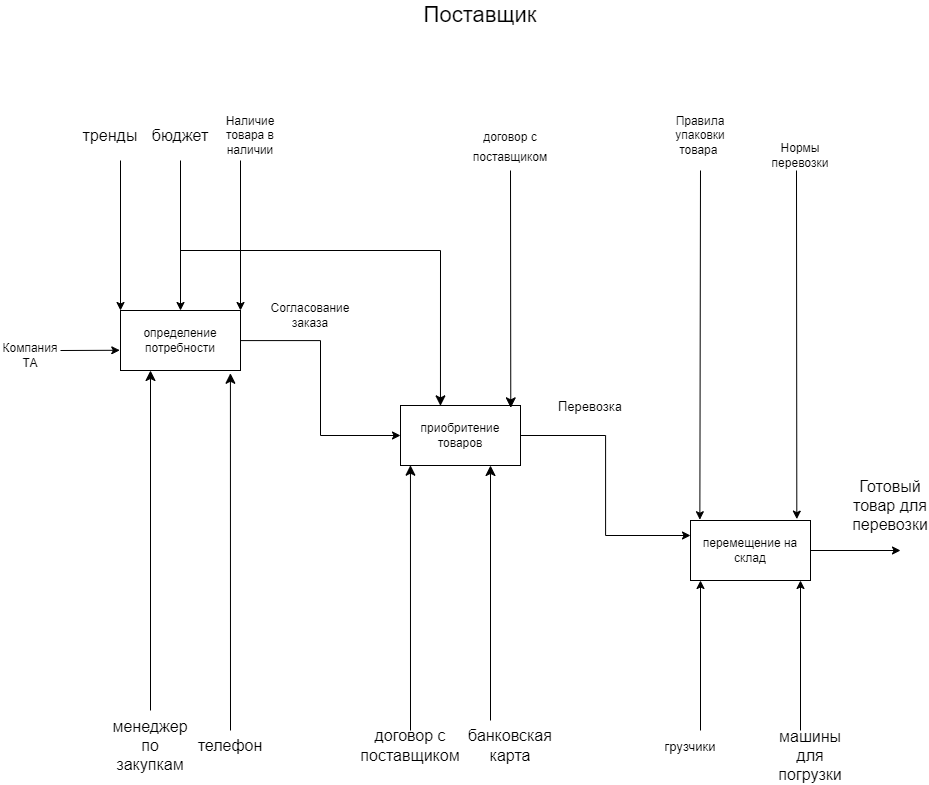

The diagram above was exported from draw.io. Its source (the exported page's mxGraphModel, read from the mxfile embedded in the PNG):
<mxGraphModel dx="1576" dy="2129" grid="1" gridSize="10" guides="1" tooltips="1" connect="1" arrows="1" fold="1" page="1" pageScale="1" pageWidth="1700" pageHeight="1100" math="0" shadow="0">
  <root>
    <mxCell id="0" />
    <mxCell id="1" parent="0" />
    <mxCell id="DaZbDE-4in1iNl0H1Iyg-17" value="" style="edgeStyle=orthogonalEdgeStyle;rounded=0;orthogonalLoop=1;jettySize=auto;html=1;entryX=0;entryY=0.5;entryDx=0;entryDy=0;" parent="1" source="DaZbDE-4in1iNl0H1Iyg-1" target="DaZbDE-4in1iNl0H1Iyg-16" edge="1">
      <mxGeometry relative="1" as="geometry" />
    </mxCell>
    <mxCell id="DaZbDE-4in1iNl0H1Iyg-1" value="определение потребности" style="rounded=0;whiteSpace=wrap;html=1;" parent="1" vertex="1">
      <mxGeometry x="240" y="220" width="120" height="60" as="geometry" />
    </mxCell>
    <mxCell id="DaZbDE-4in1iNl0H1Iyg-3" value="" style="endArrow=classic;html=1;rounded=0;entryX=0;entryY=0;entryDx=0;entryDy=0;" parent="1" target="DaZbDE-4in1iNl0H1Iyg-1" edge="1">
      <mxGeometry width="50" height="50" relative="1" as="geometry">
        <mxPoint x="240" y="70" as="sourcePoint" />
        <mxPoint x="670" y="320" as="targetPoint" />
      </mxGeometry>
    </mxCell>
    <mxCell id="DaZbDE-4in1iNl0H1Iyg-6" value="Компания ТА" style="text;html=1;strokeColor=none;fillColor=none;align=center;verticalAlign=middle;whiteSpace=wrap;rounded=0;" parent="1" vertex="1">
      <mxGeometry x="120" y="250" width="60" height="30" as="geometry" />
    </mxCell>
    <mxCell id="DaZbDE-4in1iNl0H1Iyg-7" value="" style="endArrow=classic;html=1;rounded=0;entryX=0.5;entryY=0;entryDx=0;entryDy=0;" parent="1" target="DaZbDE-4in1iNl0H1Iyg-1" edge="1">
      <mxGeometry width="50" height="50" relative="1" as="geometry">
        <mxPoint x="300" y="70" as="sourcePoint" />
        <mxPoint x="660" y="210" as="targetPoint" />
      </mxGeometry>
    </mxCell>
    <mxCell id="DaZbDE-4in1iNl0H1Iyg-14" value="Наличие товара в наличии" style="text;html=1;strokeColor=none;fillColor=none;align=center;verticalAlign=middle;whiteSpace=wrap;rounded=0;" parent="1" vertex="1">
      <mxGeometry x="340" y="30" width="60" height="30" as="geometry" />
    </mxCell>
    <mxCell id="DaZbDE-4in1iNl0H1Iyg-15" value="" style="endArrow=classic;html=1;rounded=0;entryX=1;entryY=0;entryDx=0;entryDy=0;" parent="1" target="DaZbDE-4in1iNl0H1Iyg-1" edge="1">
      <mxGeometry width="50" height="50" relative="1" as="geometry">
        <mxPoint x="360" y="70" as="sourcePoint" />
        <mxPoint x="330" y="220" as="targetPoint" />
      </mxGeometry>
    </mxCell>
    <mxCell id="DaZbDE-4in1iNl0H1Iyg-26" value="" style="edgeStyle=orthogonalEdgeStyle;rounded=0;orthogonalLoop=1;jettySize=auto;html=1;entryX=0;entryY=0.25;entryDx=0;entryDy=0;" parent="1" source="DaZbDE-4in1iNl0H1Iyg-16" target="DaZbDE-4in1iNl0H1Iyg-25" edge="1">
      <mxGeometry relative="1" as="geometry" />
    </mxCell>
    <mxCell id="DaZbDE-4in1iNl0H1Iyg-16" value="приобритение товаров" style="rounded=0;whiteSpace=wrap;html=1;" parent="1" vertex="1">
      <mxGeometry x="520" y="315" width="120" height="60" as="geometry" />
    </mxCell>
    <mxCell id="DaZbDE-4in1iNl0H1Iyg-18" value="Согласование&lt;br&gt;заказа" style="text;html=1;strokeColor=none;fillColor=none;align=center;verticalAlign=middle;whiteSpace=wrap;rounded=0;" parent="1" vertex="1">
      <mxGeometry x="400" y="210" width="60" height="30" as="geometry" />
    </mxCell>
    <mxCell id="DaZbDE-4in1iNl0H1Iyg-25" value="перемещение на склад" style="rounded=0;whiteSpace=wrap;html=1;" parent="1" vertex="1">
      <mxGeometry x="810" y="430" width="120" height="60" as="geometry" />
    </mxCell>
    <mxCell id="DaZbDE-4in1iNl0H1Iyg-34" value="Правила упаковки товара&amp;nbsp;" style="text;html=1;strokeColor=none;fillColor=none;align=center;verticalAlign=middle;whiteSpace=wrap;rounded=0;" parent="1" vertex="1">
      <mxGeometry x="790" y="30" width="60" height="30" as="geometry" />
    </mxCell>
    <mxCell id="DaZbDE-4in1iNl0H1Iyg-36" value="Нормы перевозки" style="text;html=1;strokeColor=none;fillColor=none;align=center;verticalAlign=middle;whiteSpace=wrap;rounded=0;" parent="1" vertex="1">
      <mxGeometry x="890" y="50" width="60" height="30" as="geometry" />
    </mxCell>
    <mxCell id="DaZbDE-4in1iNl0H1Iyg-38" value="" style="endArrow=classic;html=1;rounded=0;exitX=1;exitY=0.5;exitDx=0;exitDy=0;" parent="1" source="DaZbDE-4in1iNl0H1Iyg-25" edge="1">
      <mxGeometry width="50" height="50" relative="1" as="geometry">
        <mxPoint x="700" y="380" as="sourcePoint" />
        <mxPoint x="1020" y="460" as="targetPoint" />
      </mxGeometry>
    </mxCell>
    <mxCell id="sF6A0DMT5fuQR8asUF6F-5" value="" style="endArrow=classic;html=1;rounded=0;entryX=-0.006;entryY=0.663;entryDx=0;entryDy=0;entryPerimeter=0;" parent="1" target="DaZbDE-4in1iNl0H1Iyg-1" edge="1">
      <mxGeometry width="50" height="50" relative="1" as="geometry">
        <mxPoint x="180" y="260" as="sourcePoint" />
        <mxPoint x="250" y="270" as="targetPoint" />
      </mxGeometry>
    </mxCell>
    <mxCell id="sF6A0DMT5fuQR8asUF6F-9" value="" style="endArrow=classic;html=1;rounded=0;entryX=0.078;entryY=-0.013;entryDx=0;entryDy=0;entryPerimeter=0;" parent="1" target="DaZbDE-4in1iNl0H1Iyg-25" edge="1">
      <mxGeometry width="50" height="50" relative="1" as="geometry">
        <mxPoint x="820" y="80" as="sourcePoint" />
        <mxPoint x="839" y="430" as="targetPoint" />
      </mxGeometry>
    </mxCell>
    <mxCell id="sF6A0DMT5fuQR8asUF6F-10" value="" style="endArrow=classic;html=1;rounded=0;entryX=0.886;entryY=-0.023;entryDx=0;entryDy=0;entryPerimeter=0;" parent="1" target="DaZbDE-4in1iNl0H1Iyg-25" edge="1">
      <mxGeometry width="50" height="50" relative="1" as="geometry">
        <mxPoint x="916" y="80" as="sourcePoint" />
        <mxPoint x="909.5" y="430" as="targetPoint" />
      </mxGeometry>
    </mxCell>
    <mxCell id="sF6A0DMT5fuQR8asUF6F-12" value="" style="endArrow=classic;html=1;rounded=0;" parent="1" edge="1">
      <mxGeometry width="50" height="50" relative="1" as="geometry">
        <mxPoint x="820" y="640" as="sourcePoint" />
        <mxPoint x="820" y="490" as="targetPoint" />
      </mxGeometry>
    </mxCell>
    <mxCell id="sF6A0DMT5fuQR8asUF6F-14" value="" style="endArrow=classic;html=1;rounded=0;" parent="1" edge="1">
      <mxGeometry width="50" height="50" relative="1" as="geometry">
        <mxPoint x="920" y="640" as="sourcePoint" />
        <mxPoint x="920" y="490" as="targetPoint" />
      </mxGeometry>
    </mxCell>
    <mxCell id="-wQOCi134FEciS4F-Myi-1" value="тренды" style="text;html=1;strokeColor=none;fillColor=none;align=center;verticalAlign=middle;whiteSpace=wrap;rounded=0;fontSize=16;" parent="1" vertex="1">
      <mxGeometry x="200" y="30" width="60" height="30" as="geometry" />
    </mxCell>
    <mxCell id="-wQOCi134FEciS4F-Myi-4" style="edgeStyle=none;curved=1;rounded=0;orthogonalLoop=1;jettySize=auto;html=1;entryX=0.25;entryY=1;entryDx=0;entryDy=0;fontSize=12;startSize=8;endSize=8;" parent="1" target="DaZbDE-4in1iNl0H1Iyg-1" edge="1">
      <mxGeometry relative="1" as="geometry">
        <mxPoint x="270" y="620" as="sourcePoint" />
      </mxGeometry>
    </mxCell>
    <mxCell id="-wQOCi134FEciS4F-Myi-3" value="менеджер по закупкам" style="text;html=1;strokeColor=none;fillColor=none;align=center;verticalAlign=middle;whiteSpace=wrap;rounded=0;fontSize=16;" parent="1" vertex="1">
      <mxGeometry x="240" y="640" width="60" height="30" as="geometry" />
    </mxCell>
    <mxCell id="-wQOCi134FEciS4F-Myi-6" style="edgeStyle=none;curved=1;rounded=0;orthogonalLoop=1;jettySize=auto;html=1;entryX=0.916;entryY=1.046;entryDx=0;entryDy=0;entryPerimeter=0;fontSize=12;startSize=8;endSize=8;" parent="1" source="-wQOCi134FEciS4F-Myi-5" target="DaZbDE-4in1iNl0H1Iyg-1" edge="1">
      <mxGeometry relative="1" as="geometry" />
    </mxCell>
    <mxCell id="-wQOCi134FEciS4F-Myi-5" value="телефон" style="text;html=1;strokeColor=none;fillColor=none;align=center;verticalAlign=middle;whiteSpace=wrap;rounded=0;fontSize=16;" parent="1" vertex="1">
      <mxGeometry x="320" y="640" width="60" height="30" as="geometry" />
    </mxCell>
    <mxCell id="-wQOCi134FEciS4F-Myi-7" value="бюджет" style="text;html=1;strokeColor=none;fillColor=none;align=center;verticalAlign=middle;whiteSpace=wrap;rounded=0;fontSize=16;" parent="1" vertex="1">
      <mxGeometry x="270" y="30" width="60" height="30" as="geometry" />
    </mxCell>
    <mxCell id="-wQOCi134FEciS4F-Myi-12" style="edgeStyle=none;curved=1;rounded=0;orthogonalLoop=1;jettySize=auto;html=1;fontSize=12;startSize=8;endSize=8;entryX=0.75;entryY=1;entryDx=0;entryDy=0;" parent="1" target="DaZbDE-4in1iNl0H1Iyg-16" edge="1">
      <mxGeometry relative="1" as="geometry">
        <mxPoint x="610" y="390" as="targetPoint" />
        <mxPoint x="610" y="630" as="sourcePoint" />
      </mxGeometry>
    </mxCell>
    <mxCell id="-wQOCi134FEciS4F-Myi-8" value="банковская карта" style="text;html=1;strokeColor=none;fillColor=none;align=center;verticalAlign=middle;whiteSpace=wrap;rounded=0;fontSize=16;" parent="1" vertex="1">
      <mxGeometry x="600" y="640" width="60" height="30" as="geometry" />
    </mxCell>
    <mxCell id="-wQOCi134FEciS4F-Myi-9" value="&lt;font style=&quot;font-size: 13px;&quot;&gt;Перевозка&lt;/font&gt;" style="text;html=1;strokeColor=none;fillColor=none;align=center;verticalAlign=middle;whiteSpace=wrap;rounded=0;fontSize=16;" parent="1" vertex="1">
      <mxGeometry x="680" y="300" width="60" height="30" as="geometry" />
    </mxCell>
    <mxCell id="-wQOCi134FEciS4F-Myi-10" value="&lt;font style=&quot;font-size: 13px;&quot;&gt;грузчики&lt;/font&gt;" style="text;html=1;strokeColor=none;fillColor=none;align=center;verticalAlign=middle;whiteSpace=wrap;rounded=0;fontSize=16;" parent="1" vertex="1">
      <mxGeometry x="780" y="640" width="60" height="30" as="geometry" />
    </mxCell>
    <mxCell id="-wQOCi134FEciS4F-Myi-15" style="edgeStyle=none;curved=1;rounded=0;orthogonalLoop=1;jettySize=auto;html=1;fontSize=12;startSize=8;endSize=8;entryX=0.919;entryY=0.039;entryDx=0;entryDy=0;entryPerimeter=0;" parent="1" target="DaZbDE-4in1iNl0H1Iyg-16" edge="1">
      <mxGeometry relative="1" as="geometry">
        <mxPoint x="630" y="80" as="sourcePoint" />
        <mxPoint x="630" y="310" as="targetPoint" />
      </mxGeometry>
    </mxCell>
    <mxCell id="-wQOCi134FEciS4F-Myi-14" value="&lt;font style=&quot;font-size: 12px;&quot;&gt;договор с поставщиком&lt;/font&gt;" style="text;html=1;strokeColor=none;fillColor=none;align=center;verticalAlign=middle;whiteSpace=wrap;rounded=0;fontSize=16;" parent="1" vertex="1">
      <mxGeometry x="600" y="40" width="60" height="30" as="geometry" />
    </mxCell>
    <mxCell id="-wQOCi134FEciS4F-Myi-18" style="edgeStyle=none;curved=1;rounded=0;orthogonalLoop=1;jettySize=auto;html=1;entryX=0.083;entryY=0.995;entryDx=0;entryDy=0;entryPerimeter=0;fontSize=12;startSize=8;endSize=8;" parent="1" target="DaZbDE-4in1iNl0H1Iyg-16" edge="1">
      <mxGeometry relative="1" as="geometry">
        <mxPoint x="530" y="640" as="sourcePoint" />
      </mxGeometry>
    </mxCell>
    <mxCell id="-wQOCi134FEciS4F-Myi-16" value="договор с поставщиком" style="text;html=1;strokeColor=none;fillColor=none;align=center;verticalAlign=middle;whiteSpace=wrap;rounded=0;fontSize=16;" parent="1" vertex="1">
      <mxGeometry x="500" y="640" width="60" height="30" as="geometry" />
    </mxCell>
    <mxCell id="-wQOCi134FEciS4F-Myi-19" value="машины для погрузки" style="text;html=1;strokeColor=none;fillColor=none;align=center;verticalAlign=middle;whiteSpace=wrap;rounded=0;fontSize=16;" parent="1" vertex="1">
      <mxGeometry x="900" y="650" width="60" height="30" as="geometry" />
    </mxCell>
    <mxCell id="-wQOCi134FEciS4F-Myi-21" value="&lt;font style=&quot;font-size: 22px;&quot;&gt;Поставщик&lt;/font&gt;" style="text;html=1;strokeColor=none;fillColor=none;align=center;verticalAlign=middle;whiteSpace=wrap;rounded=0;fontSize=16;" parent="1" vertex="1">
      <mxGeometry x="570" y="-90" width="60" height="30" as="geometry" />
    </mxCell>
    <mxCell id="-wQOCi134FEciS4F-Myi-22" value="Готовый товар для перевозки" style="text;html=1;strokeColor=none;fillColor=none;align=center;verticalAlign=middle;whiteSpace=wrap;rounded=0;fontSize=16;" parent="1" vertex="1">
      <mxGeometry x="980" y="400" width="60" height="30" as="geometry" />
    </mxCell>
    <mxCell id="vNySDAL7QF6AqxqnWZkU-1" value="" style="endArrow=none;html=1;rounded=0;fontSize=12;startSize=8;endSize=8;curved=1;" edge="1" parent="1">
      <mxGeometry width="50" height="50" relative="1" as="geometry">
        <mxPoint x="560" y="160" as="sourcePoint" />
        <mxPoint x="300" y="160" as="targetPoint" />
      </mxGeometry>
    </mxCell>
    <mxCell id="vNySDAL7QF6AqxqnWZkU-2" value="" style="endArrow=classic;html=1;rounded=0;fontSize=12;startSize=8;endSize=8;curved=1;entryX=0.333;entryY=0.006;entryDx=0;entryDy=0;entryPerimeter=0;" edge="1" parent="1" target="DaZbDE-4in1iNl0H1Iyg-16">
      <mxGeometry width="50" height="50" relative="1" as="geometry">
        <mxPoint x="560" y="160" as="sourcePoint" />
        <mxPoint x="560" y="310" as="targetPoint" />
      </mxGeometry>
    </mxCell>
  </root>
</mxGraphModel>